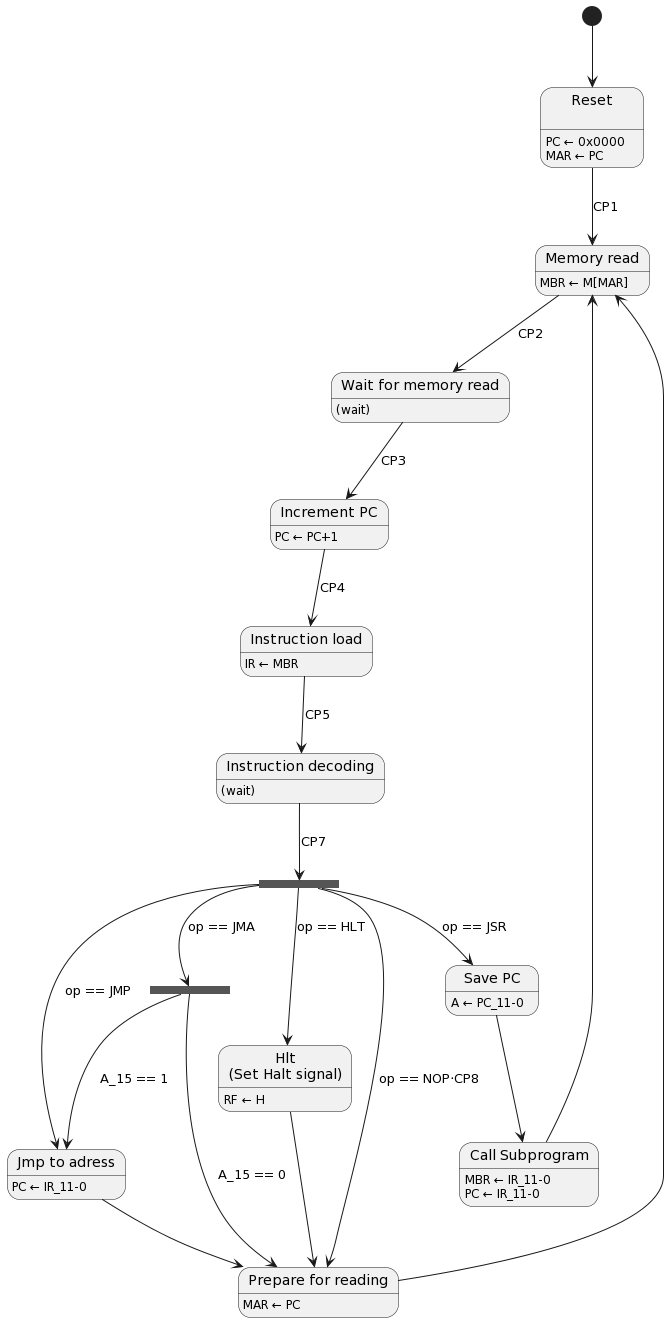

The diagram above was rendered by PlantUML. Its source (embedded in the PNG):
@startuml
state "Memory read" as Fetch1 : MBR ← M[MAR]
state "Wait for memory read" as Fetch2 : (wait)
state "Increment PC" as Fetch3 : PC ← PC+1
state "Instruction load" as Fetch4 : IR ← MBR
state "Instruction decoding" as Fetch56 : (wait)
state decodefork <<fork>>
state "Hlt\n(Set Halt signal)" as Hlt : RF ← H
state "Prepare for reading" as Wait : MAR ← PC
state "Jmp to adress" as Jmp : PC ← IR_11-0
state jmafork <<fork>> : Evaluate A_15
state "Save PC" as Jsr1 : A ← PC_11-0
state "Call Subprogram" as Jsr2 : MBR ← IR_11-0\nPC ← IR_11-0
state "Reset\n" as Reset : PC ← 0x0000 \nMAR ← PC

[*] --> Reset
Reset --> Fetch1 : CP1
Fetch1 --> Fetch2 : CP2
Fetch2 --> Fetch3 : CP3
Fetch3 --> Fetch4 : CP4
Fetch4 --> Fetch56 : CP5
Fetch56 --> decodefork : CP7
decodefork --> Hlt : op == HLT
decodefork --> Wait : op == NOP⋅CP8
decodefork --> Jmp : op == JMP
decodefork --> jmafork : op == JMA
jmafork --> Jmp : A_15 == 1
jmafork --> Wait : A_15 == 0
decodefork --> Jsr1 : op == JSR
Hlt --> Wait
Jmp --> Wait
Wait --> Fetch1
Jsr1 --> Jsr2
Jsr2 --> Fetch1
@enduml